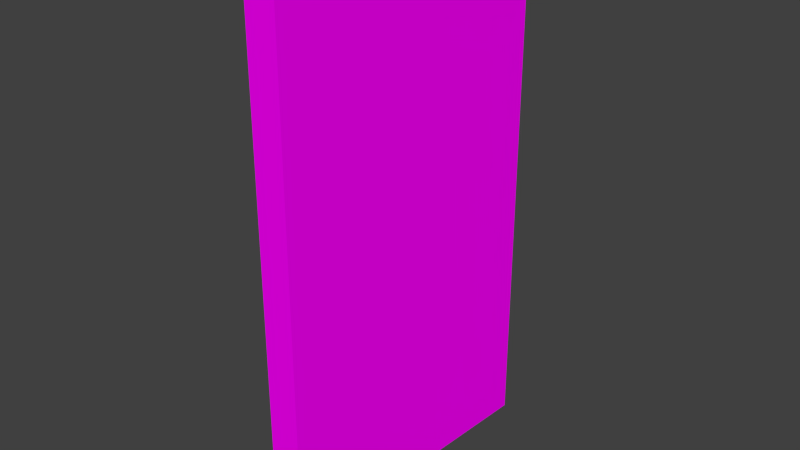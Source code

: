 # Source: card.blend  (saved by Blender 2.72.0; exported with 4.5.12 LTS)
import bpy
from mathutils import Matrix  # noqa: F401  (used for matrix-valued properties, if any)

bpy.ops.wm.read_factory_settings(use_empty=True)
scene = bpy.context.scene
scene.name = 'Scene'

# ---- collections
col_collection_1 = bpy.data.collections.new('Collection 1'); scene.collection.children.link(col_collection_1)

# ---- images (referenced by path relative to the original .blend; pixels are not part of the script)
import os
ASSET_DIR = os.environ.get("B2B_ASSET_DIR", "")  # directory of the original .blend (textures are referenced by path, not embedded)
HERE = os.path.dirname(os.path.abspath(__file__))  # packed textures are extracted next to this script under _unpacked/

def load_image(name, relpath, width, height, colorspace="sRGB"):
    """Load a texture the original file referenced (path relative to the .blend, or extracted next to this script)."""
    p = next((c for c in (os.path.join(HERE, relpath), os.path.join(ASSET_DIR, relpath)) if relpath and os.path.exists(c)), "")
    if p:
        img = bpy.data.images.load(p, check_existing=True)
        img.name = name
    else:  # same state as the original file: an image datablock whose file is absent (Cycles renders it pink)
        img = bpy.data.images.new(name, width, height)
        img.source = "FILE"
        img.filepath = "//" + (relpath or name)
    img.colorspace_settings.name = colorspace
    return img
img_card_warrior_png = load_image('card_warrior.png', 'card_warrior.png', 1024, 1024, 'sRGB')

# ---- materials (node trees are filled in below, after node groups)
mat_material = bpy.data.materials.new('Material')
mat_material.alpha_threshold = 0.0
mat_material.roughness = 0.5
mat_material.line_color = (0.0, 0.0, 0.0, 1.0)

# ---- material node trees
mat_material.use_nodes = True; mat_material.node_tree.nodes.clear()
_N = mat_material.node_tree.nodes; _L = mat_material.node_tree.links
n0 = _N.new('ShaderNodeOutputMaterial'); n0.name = 'Material Output'; n0.location = (300, 300)
n1 = _N.new('ShaderNodeBsdfDiffuse'); n1.name = 'Diffuse BSDF'; n1.location = (10, 300)
n2 = _N.new('ShaderNodeTexImage'); n2.name = 'Image Texture'; n2.location = (-228, 351)
n2.width = 140
n2.image = img_card_warrior_png
_L.new(n1.outputs[0], n0.inputs[0])
_L.new(n2.outputs[0], n1.inputs[0])
n0.is_active_output = True

# ---- world
world_world = bpy.data.worlds.new('World'); scene.world = world_world
world_world.color = (0.05088, 0.05088, 0.05088)
world_world.use_sun_shadow = False
world_world.sun_shadow_jitter_overblur = 0.0
world_world.cycles.sampling_method = 'MANUAL'
world_world.cycles.sample_map_resolution = 256

# ---- meshes
me_cube = bpy.data.meshes.new('Cube')
me_cube.from_pydata([(0.1154, 1.0, -1.822), (0.1154, -1.0, -1.822), (-0.1154, -1.0, -1.822), (-0.1154, 1.0, -1.822), (0.1154, 1.0, 1.822), (0.1154, -1.0, 1.822), (-0.1154, -1.0, 1.822), (-0.1154, 1.0, 1.822)], [], [(0, 1, 2, 3), (4, 7, 6, 5), (0, 4, 5, 1), (1, 5, 6, 2), (2, 6, 7, 3), (4, 0, 3, 7)])
_uv = me_cube.uv_layers.new(name='UVMap')
_uv.uv.foreach_set('vector', [0.2879, 0.9999, 0.02983, 0.9999, 0.02983, 0.9702, 0.2879, 0.9702, 0.2879, 0.4702, 0.2879, 0.5, 0.02983, 0.5, 0.02983, 0.4702, 0.2879, 5.66e-05, 0.2879, 0.4702, 0.02983, 0.4702, 0.02983, 5.635e-05, 5.635e-05, 0.9702, 5.649e-05, 0.5, 0.02983, 0.5, 0.02983, 0.9702, 0.02983, 0.9702, 0.02983, 0.5, 0.2879, 0.5, 0.2879, 0.9702, 0.3177, 0.5, 0.3177, 0.9702, 0.2879, 0.9702, 0.2879, 0.5])
me_cube.materials.append(mat_material)
me_cube.use_remesh_preserve_volume = False
me_cube.use_remesh_preserve_attributes = False
me_cube.use_mirror_vertex_groups = False
me_cube.update()

# ---- objects
ob_cube = bpy.data.objects.new('Cube', me_cube)

# ---- transforms, parenting, visibility, modifiers, constraints
ob_cube.location = (0.0, 0.0, 0.5467)
ob_cube.rotation_euler = (0.0, -0.0, -0.06337)
ob_cube.scale = (1.055, 1.055, 1.055)
ob_cube.lock_rotations_4d = False
ob_cube.empty_display_type = 'ARROWS'
ob_cube.lineart.crease_threshold = 0.0

# ---- collection membership
col_collection_1.objects.link(ob_cube)

# ---- scene / render settings (as saved in the file)
scene.frame_start = 1; scene.frame_end = 31; scene.frame_set(18)
scene.render.engine = 'CYCLES'
scene.render.resolution_percentage = 50
scene.render.fps = 30
scene.render.dither_intensity = 0.0
scene.cycles.use_denoising = False
scene.cycles.samples = 10
scene.cycles.sampling_pattern = 'TABULATED_SOBOL'
scene.cycles.light_sampling_threshold = 0.0
scene.cycles.use_adaptive_sampling = False
scene.cycles.use_light_tree = False
scene.cycles.blur_glossy = 0.0
scene.cycles.pixel_filter_type = 'GAUSSIAN'
scene.cycles.sample_clamp_indirect = 0.0
scene.view_settings.view_transform = 'Standard'
bpy.context.view_layer.update()

# ---- added for rendering (the .blend has no active camera and no usable light): camera, sun
cam_auto = bpy.data.cameras.new('AutoCamera')
cam_auto.lens = 50.0
cam_auto.sensor_width = 36.0
cam_auto.clip_end = 1000.0
ob_auto_camera = bpy.data.objects.new('AutoCamera', cam_auto)
scene.collection.objects.link(ob_auto_camera)
ob_auto_camera.location = (4.07762, -4.89314, 3.80879)
ob_auto_camera.rotation_euler = (1.09748, -7.21219e-08, 0.694738)
scene.camera = ob_auto_camera
light_auto_sun = bpy.data.lights.new('AutoSun', 'SUN')
light_auto_sun.energy = 3.0
light_auto_sun.angle = 0.0523599
ob_auto_sun = bpy.data.objects.new('AutoSun', light_auto_sun)
scene.collection.objects.link(ob_auto_sun)
ob_auto_sun.rotation_euler = (0.872665, 0.174533, 0.523599)
bpy.context.view_layer.update()
